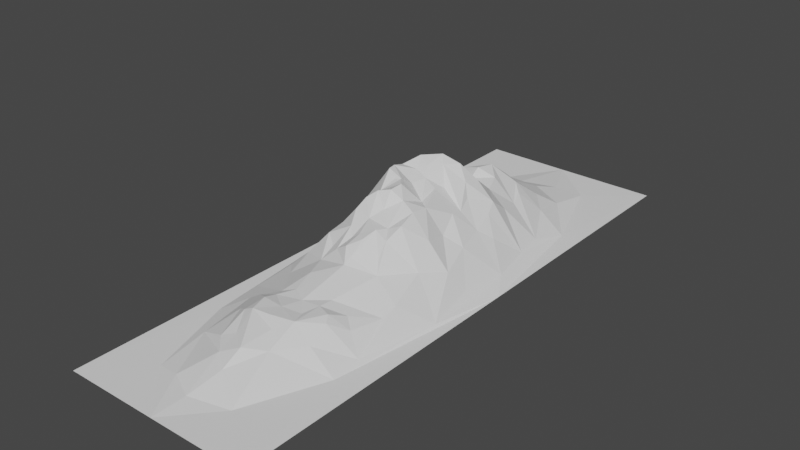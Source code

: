 # Source: mountain0.blend  (saved by Blender 3.3.6; exported with 4.5.12 LTS)
import bpy
from mathutils import Matrix  # noqa: F401  (used for matrix-valued properties, if any)

bpy.ops.wm.read_factory_settings(use_empty=True)
scene = bpy.context.scene
scene.name = 'Scene'

# ---- collections
col_collection = bpy.data.collections.new('Collection'); scene.collection.children.link(col_collection)

# ---- world
world_world = bpy.data.worlds.new('World'); scene.world = world_world
world_world.use_nodes = True; world_world.node_tree.nodes.clear()
_N = world_world.node_tree.nodes; _L = world_world.node_tree.links
n0 = _N.new('ShaderNodeOutputWorld'); n0.name = 'World Output'; n0.location = (300, 300)
n1 = _N.new('ShaderNodeBackground'); n1.name = 'Background'; n1.location = (10, 300)
n1.inputs[0].default_value = (0.05088, 0.05088, 0.05088, 1.0)
_L.new(n1.outputs[0], n0.inputs[0])
n0.is_active_output = True
world_world.color = (0.05088, 0.05088, 0.05088)
world_world.use_sun_shadow = False
world_world.sun_shadow_jitter_overblur = 0.0

# ---- meshes
me_landscape_003 = bpy.data.meshes.new('Landscape.003')
me_landscape_003.from_pydata([(-0.4999, 0.1816, 2.799e-05), (-0.3985, -0.7853, 0.001375), (-0.4547, -0.1608, 0.01011), (-0.4068, -0.5452, 0.0105), (-0.3978, 0.1221, 0.04692), (-0.4027, 0.3671, 0.03469), (-0.3848, -0.3399, 0.04717), (-0.392, -0.1217, 0.06252), (-0.3509, 0.5731, 0.03113), (-0.2879, -0.4447, 0.08039), (-0.3318, 0.02053, 0.1077), (-0.3141, -0.2935, 0.1177), (-0.2441, 1.023, 0.03198), (-0.2776, -0.9807, 0.02553), (-0.2765, 0.4969, 0.1005), (-0.3427, 0.6802, 0.03314), (-0.3174, 0.303, 0.1408), (-0.3031, -0.6873, 0.05156), (-0.3029, -0.07343, 0.1671), (-0.2825, 0.111, 0.2098), (-0.2378, -0.2316, 0.2217), (-0.2467, 0.6416, 0.1159), (-0.2151, 0.1828, 0.3274), (-0.2174, 0.01856, 0.3216), (-0.2249, -0.6952, 0.1017), (-0.1607, -0.3696, 0.1629), (-0.2127, -0.8243, 0.09535), (-0.2143, -0.1587, 0.2561), (-0.1274, -1.017, 0.08788), (-0.1319, -1.261, 0.01974), (-0.1454, -0.6398, 0.1251), (-0.1377, 0.3887, 0.2797), (-0.1194, 0.5439, 0.2395), (-0.1651, 0.6595, 0.2005), (-0.2074, 0.8417, 0.1107), (-0.1401, -0.8642, 0.1396), (-0.1029, -0.5026, 0.1722), (-0.1622, -0.2865, 0.199), (-0.1629, -0.02953, 0.3386), (-0.1366, 0.1216, 0.4741), (-0.1418, -0.1469, 0.3432), (-0.1207, -0.7643, 0.1613), (-0.1135, -0.214, 0.2917), (-0.1287, 0.07788, 0.475), (-0.1587, 0.267, 0.3996), (-0.04637, -1.1, 0.08289), (-0.0644, -0.9859, 0.1113), (-0.07405, -0.6182, 0.151), (-0.07135, 0.3718, 0.3929), (-0.1117, -0.1081, 0.3981), (-0.123, -0.6943, 0.1401), (-0.08616, -0.867, 0.1666), (-0.1047, -0.3205, 0.2196), (-0.1107, 0.9195, 0.1375), (-0.1222, 1.034, 0.08007), (-0.08831, -0.0349, 0.413), (-0.08671, 0.7881, 0.229), (-0.07103, -0.2542, 0.2624), (-0.0431, -0.1669, 0.3349), (-0.06587, -0.0794, 0.4349), (-0.06903, 0.04552, 0.4494), (-0.1069, 0.4726, 0.268), (-0.03674, 0.8321, 0.2011), (0.01335, -0.4033, 0.2121), (-0.03928, -0.3305, 0.2604), (-0.02787, -0.2531, 0.293), (-0.02222, 0.9692, 0.1408), (0.0005335, -0.8557, 0.1646), (-0.01645, -0.7669, 0.1549), (0.03566, 1.112, 0.05983), (0.01019, -0.67, 0.1513), (-0.01263, 0.4511, 0.3226), (-0.01162, 0.6295, 0.323), (-0.008583, 0.5646, 0.2866), (0.007124, 0.7214, 0.3137), (0.0002413, -0.114, 0.3725), (-0.03475, 0.05279, 0.4562), (0.009787, -1.331, 0.01617), (-0.00409, -0.05965, 0.4514), (0.03969, 0.8072, 0.2412), (0.03857, -1.059, 0.1176), (0.01579, -0.3633, 0.2334), (0.002416, 0.005993, 0.4582), (0.01823, -0.2868, 0.2933), (0.04695, 0.8943, 0.1684), (0.06205, -0.9047, 0.1393), (0.08511, -0.7484, 0.1496), (0.05206, -0.2316, 0.3312), (0.07808, 0.06348, 0.368), (0.0841, -0.1857, 0.3286), (0.1298, 0.4293, 0.3658), (0.1076, -0.6624, 0.1557), (0.06407, 0.1806, 0.3895), (0.05742, -0.04652, 0.4087), (0.0426, -1.167, 0.06737), (0.1194, -0.8252, 0.1615), (0.1159, 0.5508, 0.2689), (0.07882, 0.6498, 0.2858), (0.1072, 0.7986, 0.2185), (0.1095, -0.5872, 0.1509), (0.1332, -0.0685, 0.3801), (0.1678, -0.3588, 0.1914), (0.1337, -0.3086, 0.2409), (0.1271, -0.2496, 0.3058), (0.1358, 0.02269, 0.3706), (0.1837, 0.162, 0.3017), (0.1218, 0.3433, 0.3826), (0.1538, 0.9265, 0.1166), (0.2063, -1.272, 0.00375), (0.1441, -0.1653, 0.3537), (0.1609, 0.7471, 0.1907), (0.2169, -0.607, 0.1226), (0.216, 1.039, 0.03826), (0.1311, -0.9872, 0.1023), (0.1814, 0.2299, 0.2885), (0.1851, -0.6938, 0.1601), (0.157, 0.3126, 0.3185), (0.2119, 0.056, 0.2392), (0.2199, 0.4359, 0.2758), (0.19, 0.6652, 0.1692), (0.2443, 0.8337, 0.08607), (0.2145, -0.7362, 0.1458), (0.2295, -0.07256, 0.2714), (0.2213, 0.5368, 0.1978), (0.2574, 0.2592, 0.2006), (0.3094, -0.4019, 0.1151), (0.2657, -0.192, 0.1692), (0.2279, -0.8495, 0.09701), (0.2423, 0.3715, 0.2395), (0.2774, -0.6568, 0.09832), (0.3305, -0.05785, 0.1376), (0.288, 0.1113, 0.1798), (0.3091, 0.3248, 0.1468), (0.3688, -0.7102, 0.02025), (0.357, 0.6243, 0.04119), (0.3979, 0.8043, 0.001505), (0.3724, -0.8646, 0.003419), (0.3649, -0.2375, 0.07899), (0.3113, -0.4893, 0.09214), (0.4, -0.01479, 0.05078), (0.3785, 0.47, 0.0373), (0.4383, -0.2815, 0.01438), (0.4224, 0.2348, 0.03027), (0.4999, 0.1045, -0.002064)], [], [(5, 0, 4), (8, 0, 5), (9, 6, 3), (10, 4, 2), (12, 0, 15), (16, 4, 19), (14, 5, 16), (12, 15, 34), (20, 7, 11), (21, 15, 8), (30, 9, 3), (16, 19, 22), (21, 8, 14), (10, 18, 23), (23, 19, 10), (26, 17, 13), (25, 11, 9), (53, 12, 34), (27, 23, 18), (14, 16, 31), (40, 23, 27), (34, 21, 33), (36, 9, 30), (21, 14, 32), (40, 38, 23), (32, 33, 21), (42, 40, 27), (41, 24, 26), (12, 53, 54), (30, 24, 50), (42, 20, 37), (47, 36, 30), (45, 13, 29), (52, 37, 25), (52, 42, 37), (53, 34, 56), (30, 50, 47), (41, 35, 51), (63, 52, 25), (76, 39, 43), (53, 56, 66), (45, 46, 28), (63, 64, 52), (68, 50, 41), (70, 47, 50), (67, 68, 51), (73, 61, 71), (69, 54, 66), (80, 46, 45), (81, 64, 63), (82, 76, 55), (80, 51, 46), (51, 80, 85), (70, 68, 86), (85, 80, 113), (86, 68, 95), (91, 70, 86), (96, 71, 90), (96, 73, 71), (96, 97, 73), (98, 84, 79), (101, 63, 70), (101, 70, 99), (107, 69, 84), (91, 86, 95), (113, 94, 108), (109, 100, 89), (104, 92, 88), (107, 84, 98), (115, 111, 91), (118, 96, 90), (120, 107, 98), (121, 95, 127), (103, 102, 101), (110, 120, 98), (115, 95, 121), (90, 106, 118), (118, 106, 116), (101, 99, 138), (109, 103, 126), (125, 101, 138), (122, 109, 126), (105, 124, 114), (118, 116, 128), (126, 101, 125), (140, 123, 118), (121, 127, 133), (130, 117, 122), (130, 131, 117), (129, 121, 133), (134, 123, 140), (134, 120, 110), (133, 127, 136), (137, 126, 125), (140, 128, 132), (140, 118, 128), (134, 119, 123), (138, 129, 133), (131, 130, 139), (142, 124, 131), (125, 138, 133), (141, 125, 133), (130, 137, 141), (141, 139, 130), (141, 142, 139), (143, 140, 142), (143, 141, 136), (3, 2, 0), (4, 0, 2), (1, 3, 0), (3, 6, 2), (6, 7, 2), (10, 2, 7), (6, 11, 7), (15, 0, 8), (17, 3, 1), (4, 16, 5), (13, 17, 1), (9, 11, 6), (18, 10, 7), (8, 5, 14), (10, 19, 4), (17, 30, 3), (20, 18, 7), (17, 26, 24), (34, 15, 21), (27, 18, 20), (28, 26, 13), (30, 17, 24), (44, 16, 22), (25, 20, 11), (31, 16, 44), (32, 14, 31), (28, 35, 26), (35, 41, 26), (36, 25, 9), (25, 37, 20), (20, 42, 27), (45, 28, 13), (40, 49, 38), (50, 24, 41), (48, 31, 44), (61, 32, 31), (56, 34, 33), (46, 35, 28), (57, 42, 52), (57, 40, 42), (66, 54, 53), (46, 51, 35), (48, 61, 31), (64, 57, 52), (76, 43, 60), (66, 56, 62), (51, 68, 41), (36, 63, 25), (71, 61, 48), (73, 32, 61), (73, 72, 32), (77, 45, 29), (47, 63, 36), (78, 59, 75), (77, 94, 45), (84, 66, 62), (70, 50, 68), (64, 65, 57), (84, 62, 79), (85, 67, 51), (70, 63, 47), (94, 80, 45), (65, 87, 58), (84, 69, 66), (67, 95, 68), (97, 72, 73), (95, 67, 85), (89, 93, 75), (99, 70, 91), (101, 81, 63), (81, 87, 83), (119, 98, 74), (108, 94, 77), (113, 80, 94), (95, 85, 113), (110, 98, 119), (111, 99, 91), (114, 116, 106), (95, 115, 91), (96, 119, 97), (105, 104, 117), (127, 95, 113), (138, 99, 111), (118, 123, 96), (123, 119, 96), (124, 116, 114), (128, 116, 124), (126, 103, 101), (121, 129, 115), (129, 111, 115), (120, 112, 107), (136, 113, 108), (136, 127, 113), (131, 105, 117), (131, 124, 105), (132, 128, 124), (134, 110, 119), (138, 111, 129), (130, 122, 126), (130, 126, 137), (142, 132, 124), (141, 137, 125), (142, 140, 132), (142, 131, 139), (143, 135, 140), (136, 141, 133), (141, 143, 142)])
me_landscape_003.update()
me_landscape_004 = bpy.data.meshes.new('Landscape.004')
me_landscape_004.from_pydata([(-0.2825, 0.111, 0.2098), (-0.2151, 0.1828, 0.3274), (-0.2174, 0.01856, 0.3216), (-0.1194, 0.5439, 0.2395), (-0.1651, 0.6595, 0.2005), (-0.1629, -0.02953, 0.3386), (-0.1366, 0.1216, 0.4741), (-0.1418, -0.1469, 0.3432), (-0.1287, 0.07788, 0.475), (-0.1428, 0.1912, 0.4532), (-0.1587, 0.267, 0.3996), (-0.0963, 0.6361, 0.2963), (-0.07135, 0.3718, 0.3929), (-0.1117, -0.1081, 0.3981), (-0.09418, 0.268, 0.4888), (-0.08831, -0.0349, 0.413), (-0.08671, 0.7881, 0.229), (-0.07103, -0.2542, 0.2624), (-0.0431, -0.1669, 0.3349), (-0.06587, -0.0794, 0.4349), (-0.06903, 0.04552, 0.4494), (-0.06329, 0.2034, 0.4464), (-0.03674, 0.8321, 0.2011), (-0.03928, -0.3305, 0.2604), (-0.02787, -0.2531, 0.293), (-0.02207, 0.1123, 0.4168), (-0.02826, 0.2361, 0.4642), (-0.01263, 0.4511, 0.3226), (-0.01162, 0.6295, 0.323), (-0.0101, 0.3339, 0.4959), (0.007124, 0.7214, 0.3137), (0.0002413, -0.114, 0.3725), (-0.03475, 0.05279, 0.4562), (-0.00409, -0.05965, 0.4514), (0.03969, 0.8072, 0.2412), (0.01579, -0.3633, 0.2334), (0.002416, 0.005993, 0.4582), (0.01823, -0.2868, 0.2933), (0.006648, 0.1809, 0.4272), (0.05206, -0.2316, 0.3312), (0.02565, 0.291, 0.4648), (0.07808, 0.06348, 0.368), (0.0841, -0.1857, 0.3286), (0.1298, 0.4293, 0.3658), (0.06407, 0.1806, 0.3895), (0.07472, 0.2383, 0.3741), (0.07091, 0.3654, 0.4564), (0.05742, -0.04652, 0.4087), (0.07882, 0.6498, 0.2858), (0.1072, 0.7986, 0.2185), (0.1332, -0.0685, 0.3801), (0.1678, -0.3588, 0.1914), (0.1337, -0.3086, 0.2409), (0.1271, -0.2496, 0.3058), (0.1358, 0.02269, 0.3706), (0.1837, 0.162, 0.3017), (0.1218, 0.3433, 0.3826), (0.1441, -0.1653, 0.3537), (0.1814, 0.2299, 0.2885), (0.2119, 0.056, 0.2392), (0.19, 0.6652, 0.1692), (0.2295, -0.07256, 0.2714)], [], [(1, 0, 6), (8, 6, 2), (8, 2, 5), (19, 15, 13), (14, 9, 21), (13, 18, 19), (12, 10, 29), (21, 6, 25), (26, 14, 21), (28, 11, 3), (24, 18, 17), (29, 14, 26), (16, 11, 30), (15, 19, 33), (26, 21, 38), (37, 24, 23), (30, 11, 28), (22, 16, 30), (30, 28, 48), (31, 18, 42), (36, 33, 47), (38, 25, 41), (47, 33, 31), (40, 38, 45), (27, 29, 46), (43, 27, 46), (41, 36, 47), (53, 42, 39), (54, 41, 47), (60, 30, 48), (54, 47, 50), (56, 40, 58), (54, 55, 44), (56, 43, 46), (2, 6, 0), (9, 10, 1), (9, 1, 6), (3, 11, 4), (9, 14, 10), (5, 15, 8), (15, 5, 13), (7, 18, 13), (20, 8, 15), (21, 9, 6), (17, 18, 7), (16, 4, 11), (29, 10, 14), (32, 25, 6), (31, 19, 18), (15, 32, 20), (38, 21, 25), (29, 27, 12), (33, 36, 15), (40, 29, 26), (37, 23, 35), (40, 26, 38), (37, 39, 24), (32, 41, 25), (39, 42, 18), (36, 41, 32), (41, 44, 38), (44, 45, 38), (46, 29, 40), (30, 34, 22), (30, 49, 34), (42, 50, 47), (56, 46, 40), (52, 39, 35), (52, 35, 51), (53, 39, 52), (58, 40, 45), (57, 42, 53), (55, 58, 44), (58, 45, 44), (57, 61, 50), (50, 61, 54), (61, 59, 54)])
me_landscape_004.update()
me_landscape_005 = bpy.data.meshes.new('Landscape.005')
me_landscape_005.from_pydata([(-0.5, -1.5, -1.105e-08), (-0.4999, 0.1816, 2.799e-05), (-0.5, 1.5, 0.0), (-0.3985, -0.7853, 0.001375), (-0.2967, 1.097, 0.001467), (-0.2441, 1.023, 0.03198), (-0.2776, -0.9807, 0.02553), (-0.1319, -1.261, 0.01974), (-0.1092, 1.18, 0.02132), (-0.00475, -1.5, -0.0001797), (-0.2523, -1.244, 0.0008434), (-0.1222, 1.034, 0.08007), (-0.04138, 1.5, -0.0009693), (0.03566, 1.112, 0.05983), (0.009787, -1.331, 0.01617), (0.08585, 1.236, 0.02172), (0.2253, 1.268, 0.002051), (0.1538, 0.9265, 0.1166), (0.2063, -1.272, 0.00375), (0.216, 1.039, 0.03826), (0.2443, 0.8337, 0.08607), (0.357, 0.6243, 0.04119), (0.3979, 0.8043, 0.001505), (0.3724, -0.8646, 0.003419), (0.3785, 0.47, 0.0373), (0.5, -1.5, -1.445e-06), (0.4999, 0.1045, -0.002064), (0.5, 1.5, -6.481e-08)], [], [(1, 0, 3), (2, 1, 4), (3, 0, 10), (12, 2, 4), (7, 6, 10), (12, 4, 8), (10, 0, 9), (12, 8, 15), (15, 8, 13), (16, 12, 15), (18, 14, 9), (19, 15, 13), (18, 9, 25), (19, 16, 15), (22, 19, 20), (23, 18, 25), (21, 22, 20), (24, 22, 21), (16, 22, 27), (5, 4, 1), (10, 6, 3), (8, 4, 5), (9, 7, 10), (11, 8, 5), (14, 7, 9), (13, 8, 11), (17, 19, 13), (16, 27, 12), (22, 16, 19), (26, 27, 22), (26, 23, 25)])
me_landscape_005.update()

# ---- objects
ob_landscape_003 = bpy.data.objects.new('Landscape.003', me_landscape_003)
ob_landscape_001 = bpy.data.objects.new('Landscape.001', me_landscape_004)
ob_landscape_002 = bpy.data.objects.new('Landscape.002', me_landscape_005)

# ---- transforms, parenting, visibility, modifiers, constraints
ob_landscape_003.location = (0.0, 0.0, 0.0)
ob_landscape_001.location = (0.0, 0.0, 0.0)
ob_landscape_002.location = (0.0, 0.0, 0.0)

# ---- collection membership
col_collection.objects.link(ob_landscape_003)
col_collection.objects.link(ob_landscape_001)
col_collection.objects.link(ob_landscape_002)

# ---- scene / render settings (as saved in the file)
scene.frame_start = 1; scene.frame_end = 250; scene.frame_set(1)
scene.render.engine = 'BLENDER_EEVEE_NEXT'
scene.cycles.sampling_pattern = 'TABULATED_SOBOL'
scene.cycles.use_light_tree = False
scene.view_settings.view_transform = 'Filmic'
bpy.context.view_layer.update()

# ---- added for rendering (the .blend has no active camera and no usable light): camera, sun
cam_auto = bpy.data.cameras.new('AutoCamera')
cam_auto.lens = 50.0
cam_auto.sensor_width = 36.0
cam_auto.clip_end = 1000.0
ob_auto_camera = bpy.data.objects.new('AutoCamera', cam_auto)
scene.collection.objects.link(ob_auto_camera)
ob_auto_camera.location = (2.96187, -3.55424, 2.6164)
ob_auto_camera.rotation_euler = (1.09748, -7.21219e-08, 0.694738)
scene.camera = ob_auto_camera
light_auto_sun = bpy.data.lights.new('AutoSun', 'SUN')
light_auto_sun.energy = 3.0
light_auto_sun.angle = 0.0523599
ob_auto_sun = bpy.data.objects.new('AutoSun', light_auto_sun)
scene.collection.objects.link(ob_auto_sun)
ob_auto_sun.rotation_euler = (0.872665, 0.174533, 0.523599)
bpy.context.view_layer.update()
